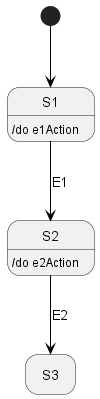

The diagram above was rendered by PlantUML. Its source (embedded in the PNG):
@startuml
'https://plantuml.com/state-diagram

'hide description area for state without description
hide empty description

state S1
S1 : /do e1Action
state S2
S2 : /do e2Action
state S3


[*] -[#000000]-> S1
S1 -down[#000000]-> S2 : E1
S2 -down[#000000]-> S3 : E2

@enduml